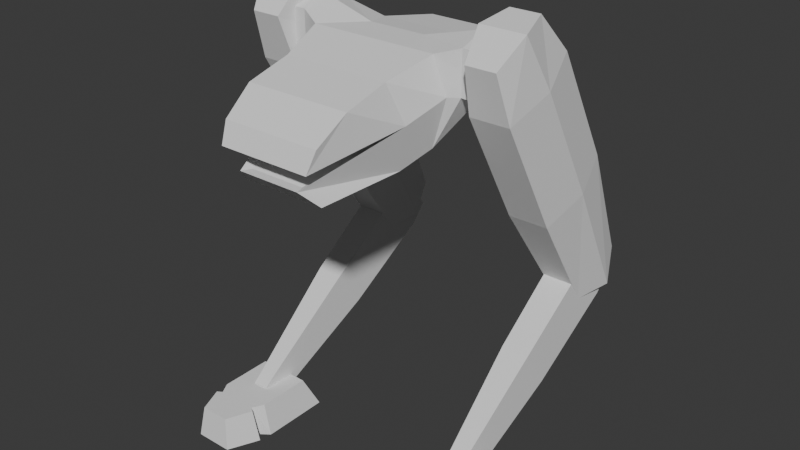 # Source: BipedEnemy.blend  (saved by Blender 4.0.36; exported with 4.5.12 LTS)
import bpy
from mathutils import Matrix  # noqa: F401  (used for matrix-valued properties, if any)

bpy.ops.wm.read_factory_settings(use_empty=True)
scene = bpy.context.scene
scene.name = 'Scene'

# ---- collections
col_collection = bpy.data.collections.new('Collection'); scene.collection.children.link(col_collection)

# ---- world
world_world = bpy.data.worlds.new('World'); scene.world = world_world
world_world.use_nodes = True; world_world.node_tree.nodes.clear()
_N = world_world.node_tree.nodes; _L = world_world.node_tree.links
n0 = _N.new('ShaderNodeOutputWorld'); n0.name = 'World Output'; n0.location = (300, 300)
n1 = _N.new('ShaderNodeBackground'); n1.name = 'Background'; n1.location = (10, 300)
n1.inputs[0].default_value = (0.05088, 0.05088, 0.05088, 1.0)
_L.new(n1.outputs[0], n0.inputs[0])
n0.is_active_output = True
world_world.color = (0.05088, 0.05088, 0.05088)
world_world.use_sun_shadow = False
world_world.sun_shadow_jitter_overblur = 0.0

# ---- meshes
me_cube_005 = bpy.data.meshes.new('Cube.005')
me_cube_005.from_pydata([(0.6527, -0.3587, 0.002006), (0.6192, -0.3552, 0.1385), (0.6527, -0.06045, 0.002006), (0.6192, -0.1239, 0.1385), (0.3544, -0.3587, 0.002006), (0.3879, -0.3552, 0.1385), (0.3544, -0.06045, 0.002006), (0.3879, -0.1239, 0.1385), (0.5916, -0.405, 0.002006), (0.5916, -0.405, 0.1385), (0.4155, -0.405, 0.1385), (0.4155, -0.405, 0.002006), (0.6454, -0.4153, 0.002006), (0.6135, -0.4185, 0.1385), (0.3936, -0.4185, 0.1385), (0.3618, -0.4153, 0.002006), (0.586, -0.5476, 0.002006), (0.5675, -0.5291, 0.1385), (0.4397, -0.5291, 0.1385), (0.4212, -0.5476, 0.002006), (-0.6527, -0.3587, 0.002006), (-0.6192, -0.3552, 0.1385), (-0.6527, -0.06045, 0.002006), (-0.6192, -0.1239, 0.1385), (-0.3544, -0.3587, 0.002006), (-0.3879, -0.3552, 0.1385), (-0.3544, -0.06045, 0.002006), (-0.3879, -0.1239, 0.1385), (-0.5916, -0.405, 0.002006), (-0.5916, -0.405, 0.1385), (-0.4156, -0.405, 0.1385), (-0.4156, -0.405, 0.002006), (-0.6454, -0.4153, 0.002006), (-0.6135, -0.4185, 0.1385), (-0.3936, -0.4185, 0.1385), (-0.3618, -0.4153, 0.002006), (-0.586, -0.5476, 0.002006), (-0.5675, -0.5291, 0.1385), (-0.4397, -0.5291, 0.1385), (-0.4212, -0.5476, 0.002006), (-0.4309, 0.7583, 0.657), (-0.4309, 0.689, 0.5754), (-0.4309, 0.6583, 0.8061), (-0.4309, 0.5566, 0.7729), (-0.5639, 0.7583, 0.657), (-0.5639, 0.689, 0.5754), (-0.5639, 0.6583, 0.8061), (-0.5639, 0.5566, 0.7729), (-0.4375, 0.3038, 0.3312), (-0.4375, 0.1845, 0.5089), (-0.5573, 0.1845, 0.5089), (-0.5573, 0.3038, 0.3312), (-0.4628, -0.1675, 0.06942), (-0.4628, -0.2364, 0.1721), (-0.532, -0.2364, 0.1721), (-0.532, -0.1675, 0.06942), (-0.4628, -0.2372, 0.08893), (-0.4628, -0.2729, 0.1421), (-0.5319, -0.2729, 0.1421), (-0.5319, -0.2372, 0.08893), (0.4309, 0.7583, 0.657), (0.4309, 0.689, 0.5754), (0.4309, 0.6583, 0.8061), (0.4309, 0.5566, 0.7729), (0.5639, 0.7583, 0.657), (0.5639, 0.689, 0.5754), (0.5639, 0.6583, 0.8061), (0.5639, 0.5566, 0.7729), (0.4375, 0.3038, 0.3312), (0.4375, 0.1845, 0.5089), (0.5573, 0.1845, 0.5089), (0.5573, 0.3038, 0.3312), (0.4628, -0.1675, 0.06942), (0.4628, -0.2364, 0.1721), (0.532, -0.2364, 0.1721), (0.532, -0.1675, 0.06942), (0.4628, -0.2372, 0.08893), (0.4628, -0.2729, 0.1421), (0.5319, -0.2729, 0.1421), (0.5319, -0.2372, 0.08893), (-0.4125, 0.2755, 1.736), (-0.4125, 0.5521, 1.253), (-0.4125, -0.05333, 1.548), (-0.4125, 0.2233, 1.065), (-0.5823, 0.2755, 1.736), (-0.5823, 0.5521, 1.253), (-0.5823, -0.05333, 1.548), (-0.5823, 0.2233, 1.065), (-0.4338, 0.7819, 0.7549), (-0.4338, 0.5356, 0.6141), (-0.561, 0.5356, 0.6141), (-0.561, 0.7819, 0.7549), (-0.4335, -0.1175, 1.755), (-0.4335, 0.1302, 1.896), (-0.5613, -0.1175, 1.755), (-0.5613, 0.1302, 1.896), (-0.3922, 0.1111, 1.642), (-0.3922, 0.3877, 1.159), (-0.6275, 0.1111, 1.642), (-0.6275, 0.3877, 1.159), (-0.4135, 0.6869, 0.6354), (-0.6062, 0.6869, 0.6354), (-0.4131, -0.01832, 1.869), (-0.6066, -0.01832, 1.869), (0.4125, 0.2755, 1.736), (0.4125, 0.5521, 1.253), (0.4125, -0.05333, 1.548), (0.4125, 0.2233, 1.065), (0.5823, 0.2755, 1.736), (0.5823, 0.5521, 1.253), (0.5823, -0.05333, 1.548), (0.5823, 0.2233, 1.065), (0.4338, 0.7819, 0.7549), (0.4338, 0.5356, 0.6141), (0.561, 0.5356, 0.6141), (0.561, 0.7819, 0.7549), (0.4335, -0.1175, 1.755), (0.4335, 0.1302, 1.896), (0.5613, -0.1175, 1.755), (0.5613, 0.1302, 1.896), (0.3922, 0.1111, 1.642), (0.3922, 0.3877, 1.159), (0.6275, 0.1111, 1.642), (0.6275, 0.3877, 1.159), (0.4135, 0.6869, 0.6354), (0.6062, 0.6869, 0.6354), (0.4131, -0.01832, 1.869), (0.6066, -0.01832, 1.869), (-0.2513, -0.04802, 1.386), (-0.2748, -0.08185, 1.751), (-0.1864, 0.206, 1.438), (-0.1864, 0.206, 1.73), (0.2513, -0.04802, 1.386), (0.2748, -0.08185, 1.751), (0.1864, 0.206, 1.438), (0.1864, 0.206, 1.73), (-0.3679, 0.1858, 1.597), (-0.3679, -0.042, 1.603), (-0.3679, -0.04085, 1.78), (-0.3679, 0.1858, 1.779), (0.3679, 0.1858, 1.779), (0.3679, 0.1858, 1.597), (0.3679, -0.042, 1.603), (0.3679, -0.04085, 1.78), (-0.4487, 0.1858, 1.597), (-0.4487, -0.04041, 1.597), (-0.4487, -0.04041, 1.779), (-0.4487, 0.1858, 1.779), (0.4487, 0.1858, 1.779), (0.4487, 0.1858, 1.597), (0.4487, -0.04041, 1.597), (0.4487, -0.04041, 1.779), (-0.4904, 0.1558, 1.621), (-0.4904, -0.01043, 1.621), (-0.4904, -0.01043, 1.755), (-0.4904, 0.1558, 1.755), (0.4904, 0.1558, 1.755), (0.4904, 0.1558, 1.621), (0.4904, -0.01043, 1.621), (0.4904, -0.01043, 1.755), (-0.1244, 0.07968, 1.428), (-0.1244, 0.05791, 1.755), (0.1244, 0.07968, 1.428), (0.1244, 0.05791, 1.755), (-0.3679, 0.0727, 1.57), (-0.3679, 0.0727, 1.818), (0.3679, 0.0727, 1.57), (0.3679, 0.0727, 1.818), (-0.4487, 0.0727, 1.57), (-0.4487, 0.0727, 1.818), (0.4487, 0.0727, 1.57), (0.4487, 0.0727, 1.818), (-0.4904, 0.0727, 1.603), (-0.4904, 0.0727, 1.785), (0.4904, 0.0727, 1.603), (0.4904, 0.0727, 1.785), (-0.1304, 0.4291, 1.698), (-0.1304, 0.4291, 1.47), (0.1304, 0.4291, 1.47), (0.1304, 0.4291, 1.698), (-0.2078, -0.1751, 1.329), (-0.2272, -0.2761, 1.692), (0.2272, -0.2761, 1.692), (0.2078, -0.1751, 1.329), (-0.3238, -0.06494, 1.601), (-0.1864, 0.206, 1.584), (0.1864, 0.206, 1.584), (0.3238, -0.06494, 1.601), (-0.3679, -0.04142, 1.692), (-0.3679, 0.1858, 1.688), (0.3679, 0.1858, 1.688), (0.3679, -0.04142, 1.692), (-0.4487, -0.04041, 1.688), (-0.4487, 0.1858, 1.688), (0.4487, 0.1858, 1.688), (0.4487, -0.04041, 1.688), (-0.4904, -0.01043, 1.688), (-0.4904, 0.1558, 1.688), (0.4904, 0.1558, 1.688), (0.4904, -0.01043, 1.688), (0.4904, 0.0727, 1.694), (-0.4904, 0.0727, 1.694), (-0.1304, 0.4291, 1.584), (0.1304, 0.4291, 1.584), (-0.2363, -0.2213, 1.511), (0.2363, -0.2213, 1.511), (-0.1821, -0.552, 1.318), (0.1821, -0.552, 1.318), (-0.1186, -0.5757, 1.383), (0.1186, -0.5757, 1.383), (-0.2272, -0.4661, 1.642), (0.2272, -0.4661, 1.642), (-0.2114, -0.5975, 1.549), (0.2114, -0.5975, 1.549), (-0.1653, -0.5776, 1.501), (0.1653, -0.5776, 1.501), (-0.1356, -0.6164, 1.384), (0.1356, -0.6164, 1.384), (0.2224, -0.2366, 1.551), (-0.2224, -0.2366, 1.551), (0.1981, -0.6356, 1.466), (-0.1981, -0.6356, 1.466), (0.2678, -0.2184, 1.527), (-0.2678, -0.2184, 1.527)], [], [(0, 2, 3, 1), (2, 6, 7, 3), (6, 4, 5, 7), (5, 10, 9, 1), (2, 0, 4, 6), (7, 5, 1, 3), (8, 12, 15, 11), (4, 11, 10, 5), (1, 9, 8, 0), (0, 8, 11, 4), (12, 16, 19, 15), (9, 13, 12, 8), (10, 14, 13, 9), (11, 15, 14, 10), (19, 16, 17, 18), (13, 17, 16, 12), (14, 18, 17, 13), (15, 19, 18, 14), (20, 21, 23, 22), (22, 23, 27, 26), (26, 27, 25, 24), (25, 21, 29, 30), (22, 26, 24, 20), (27, 23, 21, 25), (28, 31, 35, 32), (24, 25, 30, 31), (21, 20, 28, 29), (20, 24, 31, 28), (32, 35, 39, 36), (29, 28, 32, 33), (30, 29, 33, 34), (31, 30, 34, 35), (39, 38, 37, 36), (33, 32, 36, 37), (34, 33, 37, 38), (35, 34, 38, 39), (40, 42, 43, 41), (42, 46, 47, 43), (46, 44, 45, 47), (44, 40, 41, 45), (42, 40, 44, 46), (43, 49, 48, 41), (48, 52, 55, 51), (41, 48, 51, 45), (47, 50, 49, 43), (45, 51, 50, 47), (55, 59, 58, 54), (50, 54, 53, 49), (51, 55, 54, 50), (49, 53, 52, 48), (58, 59, 56, 57), (53, 57, 56, 52), (52, 56, 59, 55), (54, 58, 57, 53), (60, 61, 63, 62), (62, 63, 67, 66), (66, 67, 65, 64), (64, 65, 61, 60), (62, 66, 64, 60), (63, 61, 68, 69), (68, 71, 75, 72), (61, 65, 71, 68), (67, 63, 69, 70), (65, 67, 70, 71), (75, 74, 78, 79), (70, 69, 73, 74), (71, 70, 74, 75), (69, 68, 72, 73), (78, 77, 76, 79), (73, 72, 76, 77), (72, 75, 79, 76), (74, 73, 77, 78), (96, 82, 83, 97), (82, 86, 87, 83), (98, 84, 85, 99), (84, 80, 81, 85), (82, 92, 94, 86), (87, 90, 89, 83), (101, 91, 88, 100), (99, 101, 90, 87), (97, 100, 88, 81), (81, 88, 91, 85), (102, 93, 95, 103), (96, 102, 92, 82), (98, 103, 95, 84), (84, 95, 93, 80), (86, 94, 103, 98), (80, 93, 102, 96), (92, 102, 103, 94), (83, 89, 100, 97), (85, 91, 101, 99), (90, 101, 100, 89), (86, 98, 99, 87), (80, 96, 97, 81), (120, 121, 107, 106), (106, 107, 111, 110), (122, 123, 109, 108), (108, 109, 105, 104), (106, 110, 118, 116), (111, 107, 113, 114), (125, 124, 112, 115), (123, 111, 114, 125), (121, 105, 112, 124), (105, 109, 115, 112), (126, 127, 119, 117), (120, 106, 116, 126), (122, 108, 119, 127), (108, 104, 117, 119), (110, 122, 127, 118), (104, 120, 126, 117), (116, 118, 127, 126), (107, 121, 124, 113), (109, 123, 125, 115), (114, 113, 124, 125), (110, 111, 123, 122), (104, 105, 121, 120), (186, 135, 140, 190), (186, 134, 178, 203), (163, 133, 143, 167), (133, 129, 181, 182), (160, 162, 132, 128), (163, 161, 129, 133), (166, 141, 149, 170), (191, 142, 150, 195), (161, 131, 139, 165), (160, 128, 137, 164), (187, 132, 142, 191), (162, 134, 141, 166), (185, 130, 136, 189), (184, 129, 138, 188), (169, 147, 155, 173), (194, 148, 156, 198), (189, 136, 144, 193), (188, 138, 146, 192), (167, 143, 151, 171), (190, 140, 148, 194), (165, 139, 147, 169), (164, 137, 145, 168), (201, 173, 155, 197), (200, 175, 159, 199), (168, 145, 153, 172), (195, 150, 158, 199), (170, 149, 157, 174), (193, 144, 152, 197), (192, 146, 154, 196), (171, 151, 159, 175), (148, 171, 175, 156), (150, 170, 174, 158), (144, 168, 172, 152), (198, 156, 175, 200), (196, 154, 173, 201), (136, 164, 168, 144), (138, 165, 169, 146), (140, 167, 171, 148), (146, 169, 173, 154), (132, 162, 166, 142), (130, 160, 164, 136), (129, 161, 165, 138), (142, 166, 170, 150), (135, 131, 161, 163), (130, 134, 162, 160), (135, 163, 167, 140), (202, 176, 179, 203), (134, 130, 177, 178), (131, 135, 179, 176), (185, 131, 176, 202), (187, 133, 182, 222), (184, 128, 180, 223), (128, 132, 183, 180), (129, 184, 223, 181), (132, 187, 222, 183), (130, 185, 202, 177), (177, 202, 203, 178), (153, 196, 201, 172), (157, 198, 200, 174), (145, 192, 196, 153), (147, 193, 197, 155), (151, 195, 199, 159), (174, 200, 199, 158), (172, 201, 197, 152), (141, 190, 194, 149), (137, 188, 192, 145), (139, 189, 193, 147), (149, 194, 198, 157), (128, 184, 188, 137), (131, 185, 189, 139), (133, 187, 191, 143), (143, 191, 195, 151), (135, 186, 203, 179), (134, 186, 190, 141), (180, 183, 207, 206), (206, 207, 217, 216), (207, 183, 217), (183, 222, 217), (206, 216, 180), (223, 180, 216), (182, 181, 210, 211), (211, 210, 212, 213), (213, 212, 221, 220), (182, 211, 222), (211, 213, 220, 222), (223, 221, 212, 210, 181), (208, 209, 205, 204), (214, 219, 218, 215), (209, 208, 216, 217), (205, 209, 217, 222), (208, 204, 223, 216), (204, 205, 222, 223), (214, 215, 220, 221), (215, 218, 222, 220), (219, 214, 221, 223), (218, 219, 223, 222)])
_uv = me_cube_005.uv_layers.new(name='UVMap')
_uv.uv.foreach_set('vector', [0.7653, 0.09293, 0.7654, 0.01771, 0.8001, 0.03408, 0.8, 0.0924, 0.27, 0.7301, 0.27, 0.8053, 0.2337, 0.7974, 0.2337, 0.7392, 0.8101, 0.1735, 0.8102, 0.2487, 0.7755, 0.2482, 0.7754, 0.1899, 0.08116, 0.6949, 0.07419, 0.7073, 0.02975, 0.7073, 0.02278, 0.6949, 0.7643, 0.5844, 0.7643, 0.6591, 0.689, 0.6591, 0.689, 0.5844, 0.08116, 0.6375, 0.08116, 0.6949, 0.02278, 0.6949, 0.02278, 0.6375, 0.7489, 0.6707, 0.7625, 0.6732, 0.6909, 0.6732, 0.7044, 0.6707, 0.8102, 0.2487, 0.8097, 0.2611, 0.7753, 0.2611, 0.7755, 0.2482, 0.8, 0.0924, 0.8003, 0.1053, 0.7658, 0.1053, 0.7653, 0.09293, 0.7643, 0.6591, 0.7489, 0.6707, 0.7044, 0.6707, 0.689, 0.6591, 0.7625, 0.6732, 0.7475, 0.7064, 0.7059, 0.7064, 0.6909, 0.6732, 0.3819, 0.445, 0.3872, 0.4447, 0.3942, 0.4791, 0.3807, 0.4791, 0.07419, 0.7073, 0.07972, 0.7106, 0.02421, 0.7106, 0.02975, 0.7073, 0.3944, 0.4447, 0.3807, 0.4447, 0.3881, 0.4102, 0.3938, 0.4106, 0.5857, 0.7485, 0.5857, 0.7901, 0.5535, 0.7854, 0.5535, 0.7532, 0.4068, 0.7618, 0.4352, 0.7618, 0.4392, 0.7965, 0.4052, 0.7965, 0.07972, 0.7106, 0.0681, 0.7381, 0.03584, 0.7381, 0.02421, 0.7106, 0.8093, 0.2957, 0.7753, 0.2957, 0.7793, 0.2611, 0.8077, 0.2611, 0.8013, 0.7816, 0.7665, 0.7811, 0.7665, 0.7227, 0.8012, 0.7064, 0.2308, 0.8046, 0.1945, 0.7968, 0.1945, 0.7385, 0.2308, 0.7294, 0.7644, 0.5844, 0.7991, 0.6008, 0.799, 0.6591, 0.7643, 0.6596, 0.3432, 0.6946, 0.4015, 0.6946, 0.3946, 0.707, 0.3501, 0.707, 0.5116, 0.6266, 0.5869, 0.6266, 0.5869, 0.7012, 0.5116, 0.7012, 0.3432, 0.6372, 0.4015, 0.6372, 0.4015, 0.6946, 0.3432, 0.6946, 0.527, 0.7128, 0.5715, 0.7128, 0.5851, 0.7154, 0.5135, 0.7154, 0.7643, 0.6596, 0.799, 0.6591, 0.7993, 0.672, 0.7648, 0.672, 0.7665, 0.7811, 0.8013, 0.7816, 0.8008, 0.7939, 0.7663, 0.7939, 0.5116, 0.7012, 0.5869, 0.7012, 0.5715, 0.7128, 0.527, 0.7128, 0.5135, 0.7154, 0.5851, 0.7154, 0.5701, 0.7485, 0.5285, 0.7485, 0.3938, 0.3761, 0.3944, 0.4102, 0.3807, 0.4102, 0.3881, 0.3758, 0.3501, 0.707, 0.3946, 0.707, 0.4001, 0.7104, 0.3446, 0.7104, 0.2147, 0.6719, 0.2159, 0.6378, 0.2212, 0.6375, 0.2281, 0.6719, 0.3417, 0.7267, 0.3096, 0.722, 0.3096, 0.6898, 0.3417, 0.6851, 0.5056, 0.7618, 0.5072, 0.7964, 0.4732, 0.7964, 0.4773, 0.7618, 0.3446, 0.7104, 0.4001, 0.7104, 0.3885, 0.7378, 0.3562, 0.7378, 0.4392, 0.7965, 0.4409, 0.7618, 0.4692, 0.7618, 0.4732, 0.7965, 0.4725, 0.3379, 0.5177, 0.3379, 0.5251, 0.3639, 0.4651, 0.3639, 0.3432, 0.3758, 0.3767, 0.3758, 0.3767, 0.4026, 0.3432, 0.4026, 0.4125, 0.3379, 0.4578, 0.3379, 0.4651, 0.3639, 0.4052, 0.3639, 0.3096, 0.3758, 0.3432, 0.3758, 0.3432, 0.3958, 0.3096, 0.3958, 0.6699, 0.2801, 0.6699, 0.3208, 0.6364, 0.3199, 0.6364, 0.2791, 0.5251, 0.3639, 0.5221, 0.479, 0.4681, 0.479, 0.4651, 0.3639, 0.3415, 0.5002, 0.3351, 0.6266, 0.3176, 0.6266, 0.3113, 0.5002, 0.3432, 0.3958, 0.3415, 0.5002, 0.3113, 0.5002, 0.3096, 0.3958, 0.3767, 0.4026, 0.3751, 0.507, 0.3448, 0.507, 0.3432, 0.4026, 0.4651, 0.3639, 0.4621, 0.479, 0.4082, 0.479, 0.4052, 0.3639, 0.4505, 0.6147, 0.4367, 0.6266, 0.4205, 0.6266, 0.4194, 0.6147, 0.3751, 0.507, 0.3687, 0.6268, 0.3512, 0.6268, 0.3448, 0.507, 0.4621, 0.479, 0.4505, 0.6147, 0.4194, 0.6147, 0.4082, 0.479, 0.5221, 0.479, 0.5109, 0.6147, 0.4797, 0.6147, 0.4681, 0.479, 0.5764, 0.3064, 0.5917, 0.3064, 0.5917, 0.3238, 0.5764, 0.3238, 0.5109, 0.6147, 0.5097, 0.6266, 0.4936, 0.6266, 0.4797, 0.6147, 0.3351, 0.6266, 0.3351, 0.6434, 0.3177, 0.6434, 0.3176, 0.6266, 0.3687, 0.6268, 0.3687, 0.6372, 0.3512, 0.6372, 0.3512, 0.6268, 0.5863, 0.3263, 0.5936, 0.3523, 0.5337, 0.3523, 0.541, 0.3263, 0.67, 0.01771, 0.67, 0.04448, 0.6364, 0.04448, 0.6364, 0.01771, 0.6291, 0.01771, 0.6364, 0.0437, 0.5764, 0.0437, 0.5838, 0.01771, 0.3096, 0.3758, 0.3096, 0.3958, 0.276, 0.3958, 0.276, 0.3758, 0.3096, 0.6434, 0.3431, 0.6444, 0.3431, 0.6851, 0.3096, 0.6842, 0.5337, 0.3523, 0.5936, 0.3523, 0.5906, 0.4674, 0.5367, 0.4674, 0.2777, 0.5002, 0.3079, 0.5002, 0.3015, 0.6266, 0.2841, 0.6266, 0.276, 0.3958, 0.3096, 0.3958, 0.3079, 0.5002, 0.2777, 0.5002, 0.6364, 0.04448, 0.67, 0.04448, 0.6683, 0.1489, 0.6381, 0.1489, 0.5764, 0.0437, 0.6364, 0.0437, 0.6334, 0.1588, 0.5794, 0.1588, 0.5911, 0.2945, 0.6222, 0.2945, 0.6211, 0.3064, 0.6049, 0.3064, 0.6381, 0.1489, 0.6683, 0.1489, 0.6619, 0.2687, 0.6444, 0.2687, 0.5794, 0.1588, 0.6334, 0.1588, 0.6222, 0.2945, 0.5911, 0.2945, 0.5367, 0.4674, 0.5906, 0.4674, 0.579, 0.6031, 0.5479, 0.6031, 0.3789, 0.4966, 0.3789, 0.4791, 0.3942, 0.4791, 0.3942, 0.4966, 0.5479, 0.6031, 0.579, 0.6031, 0.5652, 0.615, 0.549, 0.615, 0.2841, 0.6266, 0.3015, 0.6266, 0.3015, 0.6434, 0.2841, 0.6434, 0.6444, 0.2687, 0.6619, 0.2687, 0.6619, 0.2791, 0.6444, 0.2791, 0.3573, 0.08371, 0.4052, 0.08349, 0.4052, 0.2239, 0.3573, 0.2242, 0.4052, 0.07221, 0.448, 0.07221, 0.448, 0.208, 0.4052, 0.208, 0.07081, 0.0837, 0.1184, 0.08309, 0.1184, 0.2236, 0.07081, 0.2242, 0.4909, 0.06262, 0.5337, 0.06358, 0.5337, 0.1941, 0.4909, 0.1931, 0.4052, 0.07221, 0.4105, 0.01771, 0.4428, 0.01771, 0.448, 0.07221, 0.448, 0.208, 0.4427, 0.3379, 0.4106, 0.3379, 0.4052, 0.208, 0.5936, 0.7679, 0.605, 0.7402, 0.6371, 0.7402, 0.6423, 0.7679, 0.07081, 0.2242, 0.0707, 0.3759, 0.03468, 0.3611, 0.02278, 0.2237, 0.3573, 0.2242, 0.3574, 0.3758, 0.3217, 0.3612, 0.3096, 0.2238, 0.5337, 0.1941, 0.5276, 0.3263, 0.4955, 0.3256, 0.4909, 0.1931, 0.3432, 0.7759, 0.3483, 0.7378, 0.3806, 0.7378, 0.392, 0.7759, 0.3573, 0.08371, 0.3574, 0.01771, 0.3935, 0.03001, 0.4052, 0.08349, 0.07081, 0.0837, 0.0707, 0.01771, 0.1065, 0.02965, 0.1184, 0.08309, 0.4909, 0.06262, 0.4955, 0.01771, 0.5277, 0.01843, 0.5337, 0.06358, 0.02278, 0.08319, 0.03448, 0.02972, 0.0707, 0.01771, 0.07081, 0.0837, 0.3096, 0.08339, 0.3215, 0.02993, 0.3574, 0.01771, 0.3573, 0.08371, 0.3483, 0.8057, 0.3432, 0.7759, 0.392, 0.7759, 0.3806, 0.8057, 0.4052, 0.2239, 0.3933, 0.3613, 0.3574, 0.3758, 0.3573, 0.2242, 0.1184, 0.2236, 0.1063, 0.361, 0.0707, 0.3759, 0.07081, 0.2242, 0.605, 0.8064, 0.5936, 0.7679, 0.6423, 0.7679, 0.6371, 0.8064, 0.02278, 0.08319, 0.07081, 0.0837, 0.07081, 0.2242, 0.02278, 0.2237, 0.3096, 0.08339, 0.3573, 0.08371, 0.3573, 0.2242, 0.3096, 0.2238, 0.1663, 0.0837, 0.1663, 0.2242, 0.1184, 0.224, 0.1184, 0.0835, 0.4909, 0.07221, 0.4909, 0.208, 0.448, 0.208, 0.448, 0.07221, 0.2616, 0.08371, 0.2616, 0.2242, 0.214, 0.2235, 0.214, 0.08306, 0.5764, 0.06358, 0.5764, 0.1941, 0.5337, 0.1931, 0.5337, 0.06262, 0.4909, 0.07221, 0.448, 0.07221, 0.4533, 0.01771, 0.4856, 0.01771, 0.448, 0.208, 0.4909, 0.208, 0.4855, 0.3379, 0.4534, 0.3379, 0.814, 0.1329, 0.7653, 0.1329, 0.7704, 0.1053, 0.8025, 0.1053, 0.2616, 0.2242, 0.3096, 0.2236, 0.2977, 0.361, 0.2617, 0.3758, 0.1663, 0.2242, 0.214, 0.2239, 0.2019, 0.3613, 0.1662, 0.3759, 0.5337, 0.1931, 0.5764, 0.1941, 0.5704, 0.3263, 0.5383, 0.3256, 0.1866, 0.7742, 0.1378, 0.7742, 0.1492, 0.736, 0.1815, 0.736, 0.1663, 0.0837, 0.1184, 0.0835, 0.1301, 0.03003, 0.1662, 0.01771, 0.2616, 0.08371, 0.214, 0.08306, 0.2259, 0.0296, 0.2617, 0.01771, 0.5764, 0.06358, 0.5337, 0.06262, 0.5382, 0.01771, 0.5705, 0.01843, 0.3096, 0.08316, 0.2616, 0.08371, 0.2617, 0.01771, 0.2979, 0.02968, 0.214, 0.0834, 0.1663, 0.0837, 0.1662, 0.01771, 0.2021, 0.02996, 0.1815, 0.804, 0.1492, 0.804, 0.1378, 0.7742, 0.1866, 0.7742, 0.1184, 0.224, 0.1663, 0.2242, 0.1662, 0.3759, 0.1303, 0.3614, 0.214, 0.2235, 0.2616, 0.2242, 0.2617, 0.3758, 0.2261, 0.3609, 0.8025, 0.1715, 0.7704, 0.1715, 0.7653, 0.1329, 0.814, 0.1329, 0.3096, 0.08316, 0.3096, 0.2236, 0.2616, 0.2242, 0.2616, 0.08371, 0.214, 0.0834, 0.214, 0.2239, 0.1663, 0.2242, 0.1663, 0.0837, 0.2337, 0.6935, 0.2337, 0.657, 0.2792, 0.6436, 0.2792, 0.6665, 0.1368, 0.7729, 0.1368, 0.8098, 0.08116, 0.801, 0.08116, 0.7723, 0.1151, 0.4654, 0.07719, 0.5003, 0.05368, 0.4888, 0.05368, 0.4588, 0.07719, 0.5003, 0.2159, 0.5003, 0.2039, 0.5512, 0.08919, 0.5512, 0.687, 0.435, 0.7424, 0.4054, 0.7863, 0.4196, 0.6745, 0.4795, 0.1151, 0.4654, 0.178, 0.4654, 0.2159, 0.5003, 0.07719, 0.5003, 0.7952, 0.3738, 0.7815, 0.3481, 0.7994, 0.3385, 0.8132, 0.3642, 0.1132, 0.6602, 0.1118, 0.6817, 0.09138, 0.682, 0.09283, 0.6598, 0.178, 0.4654, 0.1936, 0.4297, 0.2394, 0.4325, 0.2394, 0.4588, 0.687, 0.435, 0.6745, 0.4795, 0.6445, 0.4858, 0.6315, 0.4615, 0.123, 0.6815, 0.1378, 0.736, 0.1118, 0.6817, 0.1132, 0.6602, 0.7424, 0.4054, 0.7411, 0.3698, 0.7815, 0.3481, 0.7952, 0.3738, 0.7663, 0.7556, 0.7663, 0.7921, 0.7203, 0.7521, 0.7203, 0.7292, 0.1526, 0.6815, 0.1378, 0.6447, 0.161, 0.6386, 0.1624, 0.6602, 0.2598, 0.4588, 0.2598, 0.4325, 0.2703, 0.4411, 0.2703, 0.4603, 0.2995, 0.6663, 0.2995, 0.6434, 0.3096, 0.6484, 0.3096, 0.6652, 0.7203, 0.7292, 0.7203, 0.7521, 0.6999, 0.7522, 0.6999, 0.7294, 0.1624, 0.6602, 0.161, 0.6386, 0.1813, 0.6375, 0.1828, 0.6598, 0.05368, 0.4588, 0.05368, 0.4888, 0.03329, 0.4887, 0.03329, 0.4588, 0.2792, 0.6665, 0.2792, 0.6436, 0.2995, 0.6434, 0.2995, 0.6663, 0.2394, 0.4588, 0.2394, 0.4325, 0.2598, 0.4325, 0.2598, 0.4588, 0.6315, 0.4615, 0.6445, 0.4858, 0.6264, 0.4953, 0.6135, 0.4711, 0.6632, 0.7633, 0.6632, 0.7402, 0.6842, 0.7478, 0.6842, 0.7648, 0.5326, 0.7716, 0.5326, 0.7485, 0.5535, 0.7561, 0.5535, 0.7731, 0.6135, 0.4711, 0.6264, 0.4953, 0.6132, 0.4929, 0.6037, 0.4751, 0.09283, 0.6598, 0.09138, 0.682, 0.08116, 0.6774, 0.08222, 0.661, 0.8132, 0.3642, 0.7994, 0.3385, 0.8119, 0.3395, 0.822, 0.3583, 0.6999, 0.7294, 0.6999, 0.7522, 0.689, 0.7452, 0.689, 0.7284, 0.1828, 0.6598, 0.1813, 0.6375, 0.1923, 0.6446, 0.1934, 0.661, 0.03329, 0.4588, 0.03329, 0.4887, 0.02278, 0.4823, 0.02278, 0.4603, 0.03329, 0.4325, 0.03329, 0.4588, 0.02278, 0.4603, 0.02278, 0.4411, 0.8261, 0.3884, 0.8132, 0.3642, 0.822, 0.3583, 0.8315, 0.3761, 0.5997, 0.4454, 0.6135, 0.4711, 0.6037, 0.4751, 0.5936, 0.4562, 0.5116, 0.773, 0.5116, 0.7561, 0.5326, 0.7485, 0.5326, 0.7716, 0.6423, 0.7648, 0.6423, 0.7479, 0.6632, 0.7402, 0.6632, 0.7633, 0.6177, 0.4357, 0.6315, 0.4615, 0.6135, 0.4711, 0.5997, 0.4454, 0.2394, 0.4888, 0.2394, 0.4588, 0.2598, 0.4588, 0.2598, 0.4887, 0.05368, 0.4325, 0.05368, 0.4588, 0.03329, 0.4588, 0.03329, 0.4325, 0.2598, 0.4887, 0.2598, 0.4588, 0.2703, 0.4603, 0.2703, 0.4823, 0.7863, 0.4196, 0.7424, 0.4054, 0.7952, 0.3738, 0.8083, 0.3982, 0.6581, 0.4142, 0.687, 0.435, 0.6315, 0.4615, 0.6177, 0.4357, 0.2159, 0.5003, 0.178, 0.4654, 0.2394, 0.4588, 0.2394, 0.4888, 0.8083, 0.3982, 0.7952, 0.3738, 0.8132, 0.3642, 0.8261, 0.3884, 0.09951, 0.4297, 0.1936, 0.4297, 0.178, 0.4654, 0.1151, 0.4654, 0.6581, 0.4142, 0.7411, 0.3698, 0.7424, 0.4054, 0.687, 0.435, 0.09951, 0.4297, 0.1151, 0.4654, 0.05368, 0.4588, 0.05368, 0.4325, 0.05123, 0.804, 0.02278, 0.8038, 0.02278, 0.7381, 0.05123, 0.7383, 0.7411, 0.3698, 0.6581, 0.4142, 0.6438, 0.3574, 0.7018, 0.3263, 0.1936, 0.4297, 0.09951, 0.4297, 0.1136, 0.3759, 0.1795, 0.3759, 0.27, 0.767, 0.27, 0.7301, 0.3257, 0.7377, 0.3257, 0.7664, 0.7272, 0.0233, 0.7653, 0.01771, 0.7647, 0.06927, 0.7202, 0.06605, 0.6317, 0.59, 0.6842, 0.601, 0.689, 0.6361, 0.6388, 0.6328, 0.6745, 0.4795, 0.7863, 0.4196, 0.7925, 0.4545, 0.7, 0.504, 0.5936, 0.5844, 0.6317, 0.59, 0.6388, 0.6328, 0.5943, 0.636, 0.6748, 0.03426, 0.7272, 0.0233, 0.7202, 0.06605, 0.67, 0.06934, 0.27, 0.8038, 0.27, 0.767, 0.3257, 0.7664, 0.3257, 0.7951, 0.07967, 0.8042, 0.05123, 0.804, 0.05123, 0.7383, 0.07967, 0.7385, 0.6423, 0.7818, 0.6423, 0.7648, 0.6632, 0.7633, 0.6632, 0.7864, 0.5116, 0.79, 0.5116, 0.773, 0.5326, 0.7716, 0.5326, 0.7946, 0.1842, 0.682, 0.1828, 0.6598, 0.1934, 0.661, 0.1945, 0.6774, 0.6999, 0.7065, 0.6999, 0.7294, 0.689, 0.7284, 0.689, 0.7116, 0.09428, 0.6375, 0.09283, 0.6598, 0.08222, 0.661, 0.08329, 0.6446, 0.5326, 0.7946, 0.5326, 0.7716, 0.5535, 0.7731, 0.5535, 0.79, 0.6632, 0.7864, 0.6632, 0.7633, 0.6842, 0.7648, 0.6842, 0.7817, 0.2792, 0.6893, 0.2792, 0.6665, 0.2995, 0.6663, 0.2995, 0.6892, 0.1638, 0.6817, 0.1624, 0.6602, 0.1828, 0.6598, 0.1842, 0.682, 0.7203, 0.7064, 0.7203, 0.7292, 0.6999, 0.7294, 0.6999, 0.7065, 0.2995, 0.6892, 0.2995, 0.6663, 0.3096, 0.6652, 0.3096, 0.682, 0.1378, 0.736, 0.1526, 0.6815, 0.1624, 0.6602, 0.1638, 0.6817, 0.7663, 0.7191, 0.7663, 0.7556, 0.7203, 0.7292, 0.7203, 0.7064, 0.1378, 0.6447, 0.123, 0.6815, 0.1132, 0.6602, 0.1146, 0.6386, 0.1146, 0.6386, 0.1132, 0.6602, 0.09283, 0.6598, 0.09428, 0.6375, 0.1368, 0.736, 0.1368, 0.7729, 0.08116, 0.7723, 0.08116, 0.7436, 0.2337, 0.7301, 0.2337, 0.6935, 0.2792, 0.6665, 0.2792, 0.6893, 0.7, 0.504, 0.7925, 0.4545, 0.8315, 0.5411, 0.7504, 0.5844, 0.2147, 0.6375, 0.2147, 0.7294, 0.1945, 0.7177, 0.1945, 0.6492, 0.6927, 0.1619, 0.67, 0.06934, 0.7137, 0.1735, 0.67, 0.06934, 0.7202, 0.06605, 0.7137, 0.1735, 0.6662, 0.7287, 0.6453, 0.7402, 0.689, 0.6361, 0.6388, 0.6328, 0.689, 0.6361, 0.6453, 0.7402, 0.08919, 0.5512, 0.2039, 0.5512, 0.2039, 0.6006, 0.08919, 0.6006, 0.08919, 0.6006, 0.2039, 0.6006, 0.1999, 0.6375, 0.09318, 0.6375, 0.3872, 0.6177, 0.3872, 0.511, 0.4052, 0.5144, 0.4052, 0.6143, 0.7647, 0.06927, 0.7653, 0.1188, 0.7202, 0.06605, 0.7653, 0.1188, 0.7516, 0.1572, 0.7341, 0.1722, 0.7202, 0.06605, 0.6388, 0.6328, 0.6248, 0.7389, 0.6073, 0.7239, 0.5936, 0.6855, 0.5943, 0.636, 0.8272, 0.884, 0.8272, 0.9438, 0.7334, 0.9735, 0.7334, 0.8542, 0.9564, 0.9622, 0.8694, 0.9766, 0.8694, 0.8644, 0.9564, 0.8788, 0.8272, 0.9438, 0.8272, 0.884, 0.8373, 0.8797, 0.8373, 0.9481, 0.7334, 0.9735, 0.8272, 0.9438, 0.8373, 0.9481, 0.732, 0.9815, 0.8272, 0.884, 0.7334, 0.8542, 0.732, 0.8463, 0.8373, 0.8797, 0.864, 0.8519, 0.864, 0.9712, 0.8602, 0.9791, 0.8602, 0.8439, 0.9564, 0.9622, 0.9564, 0.8788, 0.972, 0.8705, 0.972, 0.9705, 0.9564, 0.8788, 0.8694, 0.8644, 0.8656, 0.8529, 0.972, 0.8705, 0.8694, 0.9766, 0.9564, 0.9622, 0.972, 0.9705, 0.8656, 0.9881, 0.7169, 0.9677, 0.7169, 0.8554, 0.7238, 0.8439, 0.7238, 0.9791])
_ca = me_cube_005.color_attributes.new('Attribute', 'BYTE_COLOR', 'CORNER')
_ca.data.foreach_set('color', [1.0, 1.0, 1.0, 1.0, 1.0, 1.0, 1.0, 1.0, 1.0, 1.0, 1.0, 1.0, 1.0, 1.0, 1.0, 1.0, 1.0, 1.0, 1.0, 1.0, 1.0, 1.0, 1.0, 1.0, 1.0, 1.0, 1.0, 1.0, 1.0, 1.0, 1.0, 1.0, 1.0, 1.0, 1.0, 1.0, 1.0, 1.0, 1.0, 1.0, 1.0, 1.0, 1.0, 1.0, 1.0, 1.0, 1.0, 1.0, 1.0, 1.0, 1.0, 1.0, 1.0, 1.0, 1.0, 1.0, 1.0, 1.0, 1.0, 1.0, 1.0, 1.0, 1.0, 1.0, 1.0, 1.0, 1.0, 1.0, 1.0, 1.0, 1.0, 1.0, 1.0, 1.0, 1.0, 1.0, 1.0, 1.0, 1.0, 1.0, 1.0, 1.0, 1.0, 1.0, 1.0, 1.0, 1.0, 1.0, 1.0, 1.0, 1.0, 1.0, 1.0, 1.0, 1.0, 1.0, 1.0, 1.0, 1.0, 1.0, 1.0, 1.0, 1.0, 1.0, 1.0, 1.0, 1.0, 1.0, 1.0, 1.0, 1.0, 1.0, 1.0, 1.0, 1.0, 1.0, 1.0, 1.0, 1.0, 1.0, 1.0, 1.0, 1.0, 1.0, 1.0, 1.0, 1.0, 1.0, 1.0, 1.0, 1.0, 1.0, 1.0, 1.0, 1.0, 1.0, 1.0, 1.0, 1.0, 1.0, 1.0, 1.0, 1.0, 1.0, 1.0, 1.0, 1.0, 1.0, 1.0, 1.0, 1.0, 1.0, 1.0, 1.0, 1.0, 1.0, 1.0, 1.0, 1.0, 1.0, 1.0, 1.0, 1.0, 1.0, 1.0, 1.0, 1.0, 1.0, 1.0, 1.0, 1.0, 1.0, 1.0, 1.0, 1.0, 1.0, 1.0, 1.0, 1.0, 1.0, 1.0, 1.0, 1.0, 1.0, 1.0, 1.0, 1.0, 1.0, 1.0, 1.0, 1.0, 1.0, 1.0, 1.0, 1.0, 1.0, 1.0, 1.0, 1.0, 1.0, 1.0, 1.0, 1.0, 1.0, 1.0, 1.0, 1.0, 1.0, 1.0, 1.0, 1.0, 1.0, 1.0, 1.0, 1.0, 1.0, 1.0, 1.0, 1.0, 1.0, 1.0, 1.0, 1.0, 1.0, 1.0, 1.0, 1.0, 1.0, 1.0, 1.0, 1.0, 1.0, 1.0, 1.0, 1.0, 1.0, 1.0, 1.0, 1.0, 1.0, 1.0, 1.0, 1.0, 1.0, 1.0, 1.0, 1.0, 1.0, 1.0, 1.0, 1.0, 1.0, 1.0, 1.0, 1.0, 1.0, 1.0, 1.0, 1.0, 1.0, 1.0, 1.0, 1.0, 1.0, 1.0, 1.0, 1.0, 1.0, 1.0, 1.0, 1.0, 1.0, 1.0, 1.0, 1.0, 1.0, 1.0, 1.0, 1.0, 1.0, 1.0, 1.0, 1.0, 1.0, 1.0, 1.0, 1.0, 1.0, 1.0, 1.0, 1.0, 1.0, 1.0, 1.0, 1.0, 1.0, 1.0, 1.0, 1.0, 1.0, 1.0, 1.0, 1.0, 1.0, 1.0, 1.0, 1.0, 1.0, 1.0, 1.0, 1.0, 1.0, 1.0, 1.0, 1.0, 1.0, 1.0, 1.0, 1.0, 1.0, 1.0, 1.0, 1.0, 1.0, 1.0, 1.0, 1.0, 1.0, 1.0, 1.0, 1.0, 1.0, 1.0, 1.0, 1.0, 1.0, 1.0, 1.0, 1.0, 1.0, 1.0, 1.0, 1.0, 1.0, 1.0, 1.0, 1.0, 1.0, 1.0, 1.0, 1.0, 1.0, 1.0, 1.0, 1.0, 1.0, 1.0, 1.0, 1.0, 1.0, 1.0, 1.0, 1.0, 1.0, 1.0, 1.0, 1.0, 1.0, 1.0, 1.0, 1.0, 1.0, 1.0, 1.0, 1.0, 1.0, 1.0, 1.0, 1.0, 1.0, 1.0, 1.0, 1.0, 1.0, 1.0, 1.0, 1.0, 1.0, 1.0, 1.0, 1.0, 1.0, 1.0, 1.0, 1.0, 1.0, 1.0, 1.0, 1.0, 1.0, 1.0, 1.0, 1.0, 1.0, 1.0, 1.0, 1.0, 1.0, 1.0, 1.0, 1.0, 1.0, 1.0, 1.0, 1.0, 1.0, 1.0, 1.0, 1.0, 1.0, 1.0, 1.0, 1.0, 1.0, 1.0, 1.0, 1.0, 1.0, 1.0, 1.0, 1.0, 1.0, 1.0, 1.0, 1.0, 1.0, 1.0, 1.0, 1.0, 1.0, 1.0, 1.0, 1.0, 1.0, 1.0, 1.0, 1.0, 1.0, 1.0, 1.0, 1.0, 1.0, 1.0, 1.0, 1.0, 1.0, 1.0, 1.0, 1.0, 1.0, 1.0, 1.0, 1.0, 1.0, 1.0, 1.0, 1.0, 1.0, 1.0, 1.0, 1.0, 1.0, 1.0, 1.0, 1.0, 1.0, 1.0, 1.0, 1.0, 1.0, 1.0, 1.0, 1.0, 1.0, 1.0, 1.0, 1.0, 1.0, 1.0, 1.0, 1.0, 1.0, 1.0, 1.0, 1.0, 1.0, 1.0, 1.0, 1.0, 1.0, 1.0, 1.0, 1.0, 1.0, 1.0, 1.0, 1.0, 1.0, 1.0, 1.0, 1.0, 1.0, 1.0, 1.0, 1.0, 1.0, 1.0, 1.0, 1.0, 1.0, 1.0, 1.0, 1.0, 1.0, 1.0, 1.0, 1.0, 1.0, 1.0, 1.0, 1.0, 1.0, 1.0, 1.0, 1.0, 1.0, 1.0, 1.0, 1.0, 1.0, 1.0, 1.0, 1.0, 1.0, 1.0, 1.0, 1.0, 1.0, 1.0, 1.0, 1.0, 1.0, 1.0, 1.0, 1.0, 1.0, 1.0, 1.0, 1.0, 1.0, 1.0, 1.0, 1.0, 1.0, 1.0, 1.0, 1.0, 1.0, 1.0, 1.0, 1.0, 1.0, 1.0, 1.0, 1.0, 1.0, 1.0, 1.0, 1.0, 1.0, 1.0, 1.0, 1.0, 1.0, 1.0, 1.0, 1.0, 1.0, 1.0, 1.0, 1.0, 1.0, 1.0, 1.0, 1.0, 1.0, 1.0, 1.0, 1.0, 1.0, 1.0, 1.0, 1.0, 1.0, 1.0, 1.0, 1.0, 1.0, 1.0, 1.0, 1.0, 1.0, 1.0, 1.0, 1.0, 1.0, 1.0, 1.0, 1.0, 1.0, 1.0, 1.0, 1.0, 1.0, 1.0, 1.0, 1.0, 1.0, 1.0, 1.0, 1.0, 1.0, 1.0, 1.0, 1.0, 1.0, 1.0, 1.0, 1.0, 1.0, 1.0, 1.0, 1.0, 1.0, 1.0, 1.0, 1.0, 1.0, 1.0, 1.0, 1.0, 1.0, 1.0, 1.0, 1.0, 1.0, 1.0, 1.0, 1.0, 1.0, 1.0, 1.0, 1.0, 1.0, 1.0, 1.0, 1.0, 1.0, 1.0, 1.0, 1.0, 1.0, 1.0, 1.0, 1.0, 1.0, 1.0, 1.0, 1.0, 1.0, 1.0, 1.0, 1.0, 1.0, 1.0, 1.0, 1.0, 1.0, 1.0, 1.0, 1.0, 1.0, 1.0, 1.0, 1.0, 1.0, 1.0, 1.0, 1.0, 1.0, 1.0, 1.0, 1.0, 1.0, 1.0, 1.0, 1.0, 1.0, 1.0, 1.0, 1.0, 1.0, 1.0, 1.0, 1.0, 1.0, 1.0, 1.0, 1.0, 1.0, 1.0, 1.0, 1.0, 1.0, 1.0, 1.0, 1.0, 1.0, 1.0, 1.0, 1.0, 1.0, 1.0, 1.0, 1.0, 1.0, 1.0, 1.0, 1.0, 1.0, 1.0, 1.0, 1.0, 1.0, 1.0, 1.0, 1.0, 1.0, 1.0, 1.0, 1.0, 1.0, 1.0, 1.0, 1.0, 1.0, 1.0, 1.0, 1.0, 1.0, 1.0, 1.0, 1.0, 1.0, 1.0, 1.0, 1.0, 1.0, 1.0, 1.0, 1.0, 1.0, 1.0, 1.0, 1.0, 1.0, 1.0, 1.0, 1.0, 1.0, 1.0, 1.0, 1.0, 1.0, 1.0, 1.0, 1.0, 1.0, 1.0, 1.0, 1.0, 1.0, 1.0, 1.0, 1.0, 1.0, 1.0, 1.0, 1.0, 1.0, 1.0, 1.0, 1.0, 1.0, 1.0, 1.0, 1.0, 1.0, 1.0, 1.0, 1.0, 1.0, 1.0, 1.0, 1.0, 1.0, 1.0, 1.0, 1.0, 1.0, 1.0, 1.0, 1.0, 1.0, 1.0, 1.0, 1.0, 1.0, 1.0, 1.0, 1.0, 1.0, 1.0, 1.0, 1.0, 1.0, 1.0, 1.0, 1.0, 1.0, 1.0, 1.0, 1.0, 1.0, 1.0, 1.0, 1.0, 1.0, 1.0, 1.0, 1.0, 1.0, 1.0, 1.0, 1.0, 1.0, 1.0, 1.0, 1.0, 1.0, 1.0, 1.0, 1.0, 1.0, 1.0, 1.0, 1.0, 1.0, 1.0, 1.0, 1.0, 1.0, 1.0, 1.0, 1.0, 1.0, 1.0, 1.0, 1.0, 1.0, 1.0, 1.0, 1.0, 1.0, 1.0, 1.0, 1.0, 1.0, 1.0, 1.0, 1.0, 1.0, 1.0, 1.0, 1.0, 1.0, 1.0, 1.0, 1.0, 1.0, 1.0, 1.0, 1.0, 1.0, 1.0, 1.0, 1.0, 1.0, 1.0, 1.0, 1.0, 1.0, 1.0, 1.0, 1.0, 1.0, 1.0, 1.0, 1.0, 1.0, 1.0, 1.0, 1.0, 1.0, 1.0, 1.0, 1.0, 1.0, 1.0, 1.0, 1.0, 1.0, 1.0, 1.0, 1.0, 1.0, 1.0, 1.0, 1.0, 1.0, 1.0, 1.0, 1.0, 1.0, 1.0, 1.0, 1.0, 1.0, 1.0, 1.0, 1.0, 1.0, 1.0, 1.0, 1.0, 1.0, 1.0, 1.0, 1.0, 1.0, 1.0, 1.0, 1.0, 1.0, 1.0, 1.0, 1.0, 1.0, 1.0, 1.0, 1.0, 1.0, 1.0, 1.0, 1.0, 1.0, 1.0, 1.0, 1.0, 1.0, 1.0, 1.0, 1.0, 1.0, 1.0, 1.0, 1.0, 1.0, 1.0, 1.0, 1.0, 1.0, 1.0, 1.0, 1.0, 1.0, 1.0, 1.0, 1.0, 1.0, 1.0, 1.0, 1.0, 1.0, 1.0, 1.0, 1.0, 1.0, 1.0, 1.0, 1.0, 1.0, 1.0, 1.0, 1.0, 1.0, 1.0, 1.0, 1.0, 1.0, 1.0, 1.0, 1.0, 1.0, 1.0, 1.0, 1.0, 1.0, 1.0, 1.0, 1.0, 1.0, 1.0, 1.0, 1.0, 1.0, 1.0, 1.0, 1.0, 1.0, 1.0, 1.0, 1.0, 1.0, 1.0, 1.0, 1.0, 1.0, 1.0, 1.0, 1.0, 1.0, 1.0, 1.0, 1.0, 1.0, 1.0, 1.0, 1.0, 1.0, 1.0, 1.0, 1.0, 1.0, 1.0, 1.0, 1.0, 1.0, 1.0, 1.0, 1.0, 1.0, 1.0, 1.0, 1.0, 1.0, 1.0, 1.0, 1.0, 1.0, 1.0, 1.0, 1.0, 1.0, 1.0, 1.0, 1.0, 1.0, 1.0, 1.0, 1.0, 1.0, 1.0, 1.0, 1.0, 1.0, 1.0, 1.0, 1.0, 1.0, 1.0, 1.0, 1.0, 1.0, 1.0, 1.0, 1.0, 1.0, 1.0, 1.0, 1.0, 1.0, 1.0, 1.0, 1.0, 1.0, 1.0, 1.0, 1.0, 1.0, 1.0, 1.0, 1.0, 1.0, 1.0, 1.0, 1.0, 1.0, 1.0, 1.0, 1.0, 1.0, 1.0, 1.0, 1.0, 1.0, 1.0, 1.0, 1.0, 1.0, 1.0, 1.0, 1.0, 1.0, 1.0, 1.0, 1.0, 1.0, 1.0, 1.0, 1.0, 1.0, 1.0, 1.0, 1.0, 1.0, 1.0, 1.0, 1.0, 1.0, 1.0, 1.0, 1.0, 1.0, 1.0, 1.0, 1.0, 1.0, 1.0, 1.0, 1.0, 1.0, 1.0, 1.0, 1.0, 1.0, 1.0, 1.0, 1.0, 1.0, 1.0, 1.0, 1.0, 1.0, 1.0, 1.0, 1.0, 1.0, 1.0, 1.0, 1.0, 1.0, 1.0, 1.0, 1.0, 1.0, 1.0, 1.0, 1.0, 1.0, 1.0, 1.0, 1.0, 1.0, 1.0, 1.0, 1.0, 1.0, 1.0, 1.0, 1.0, 1.0, 1.0, 1.0, 1.0, 1.0, 1.0, 1.0, 1.0, 1.0, 1.0, 1.0, 1.0, 1.0, 1.0, 1.0, 1.0, 1.0, 1.0, 1.0, 1.0, 1.0, 1.0, 1.0, 1.0, 1.0, 1.0, 1.0, 1.0, 1.0, 1.0, 1.0, 1.0, 1.0, 1.0, 1.0, 1.0, 1.0, 1.0, 1.0, 1.0, 1.0, 1.0, 1.0, 1.0, 1.0, 1.0, 1.0, 1.0, 1.0, 1.0, 1.0, 1.0, 1.0, 1.0, 1.0, 1.0, 1.0, 1.0, 1.0, 1.0, 1.0, 1.0, 1.0, 1.0, 1.0, 1.0, 1.0, 1.0, 1.0, 1.0, 1.0, 1.0, 1.0, 1.0, 1.0, 1.0, 1.0, 1.0, 1.0, 1.0, 1.0, 1.0, 1.0, 1.0, 1.0, 1.0, 1.0, 1.0, 1.0, 1.0, 1.0, 1.0, 1.0, 1.0, 1.0, 1.0, 1.0, 1.0, 1.0, 1.0, 1.0, 1.0, 1.0, 1.0, 1.0, 1.0, 1.0, 1.0, 1.0, 1.0, 1.0, 1.0, 1.0, 1.0, 1.0, 1.0, 1.0, 1.0, 1.0, 1.0, 1.0, 1.0, 1.0, 1.0, 1.0, 1.0, 1.0, 1.0, 1.0, 1.0, 1.0, 1.0, 1.0, 1.0, 1.0, 1.0, 1.0, 1.0, 1.0, 1.0, 1.0, 1.0, 1.0, 1.0, 1.0, 1.0, 1.0, 1.0, 1.0, 1.0, 1.0, 1.0, 1.0, 1.0, 1.0, 1.0, 1.0, 1.0, 1.0, 1.0, 1.0, 1.0, 1.0, 1.0, 1.0, 1.0, 1.0, 1.0, 1.0, 1.0, 1.0, 1.0, 1.0, 1.0, 1.0, 1.0, 1.0, 1.0, 1.0, 1.0, 1.0, 1.0, 1.0, 1.0, 1.0, 1.0, 1.0, 1.0, 1.0, 1.0, 1.0, 1.0, 1.0, 1.0, 1.0, 1.0, 1.0, 1.0, 1.0, 1.0, 1.0, 1.0, 1.0, 1.0, 1.0, 1.0, 1.0, 1.0, 1.0, 1.0, 1.0, 1.0, 1.0, 1.0, 1.0, 1.0, 1.0, 1.0, 1.0, 1.0, 1.0, 1.0, 1.0, 1.0, 1.0, 1.0, 1.0, 1.0, 1.0, 1.0, 1.0, 1.0, 1.0, 1.0, 1.0, 1.0, 1.0, 1.0, 1.0, 1.0, 1.0, 1.0, 1.0, 1.0, 1.0, 1.0, 1.0, 1.0, 1.0, 1.0, 1.0, 1.0, 1.0, 1.0, 1.0, 1.0, 1.0, 1.0, 1.0, 1.0, 1.0, 1.0, 1.0, 1.0, 1.0, 1.0, 1.0, 1.0, 1.0, 1.0, 1.0, 1.0, 1.0, 1.0, 1.0, 1.0, 1.0, 1.0, 1.0, 1.0, 1.0, 1.0, 1.0, 1.0, 1.0, 1.0, 1.0, 1.0, 1.0, 1.0, 1.0, 1.0, 1.0, 1.0, 1.0, 1.0, 1.0, 1.0, 1.0, 1.0, 1.0, 1.0, 1.0, 1.0, 1.0, 1.0, 1.0, 1.0, 1.0, 1.0, 1.0, 1.0, 1.0, 1.0, 1.0, 1.0, 1.0, 1.0, 1.0, 1.0, 1.0, 1.0, 1.0, 1.0, 1.0, 1.0, 1.0, 1.0, 1.0, 1.0, 1.0, 1.0, 1.0, 1.0, 1.0, 1.0, 1.0, 1.0, 1.0, 1.0, 1.0, 1.0, 1.0, 1.0, 1.0, 1.0, 1.0, 1.0, 1.0, 1.0, 1.0, 1.0, 1.0, 1.0, 1.0, 1.0, 1.0, 1.0, 1.0, 1.0, 1.0, 1.0, 1.0, 1.0, 1.0, 1.0, 1.0, 1.0, 1.0, 1.0, 1.0, 1.0, 1.0, 1.0, 1.0, 1.0, 1.0, 1.0, 1.0, 1.0, 1.0, 1.0, 1.0, 1.0, 1.0, 1.0, 1.0, 1.0, 1.0, 1.0, 1.0, 1.0, 1.0, 1.0, 1.0, 1.0, 1.0, 1.0, 1.0, 1.0, 1.0, 1.0, 1.0, 1.0, 1.0, 1.0, 1.0, 1.0, 1.0, 1.0, 1.0, 1.0, 1.0, 1.0, 1.0, 1.0, 1.0, 1.0, 1.0, 1.0, 1.0, 1.0, 1.0, 1.0, 1.0, 1.0, 1.0, 1.0, 1.0, 1.0, 1.0, 1.0, 1.0, 1.0, 1.0, 1.0, 1.0, 1.0, 1.0, 1.0, 1.0, 1.0, 1.0, 1.0, 1.0, 1.0, 1.0, 1.0, 1.0, 1.0, 1.0, 1.0, 1.0, 1.0, 1.0, 1.0, 1.0, 1.0, 1.0, 1.0, 1.0, 1.0, 1.0, 1.0, 1.0, 1.0, 1.0, 1.0, 1.0, 1.0, 1.0, 1.0, 1.0, 1.0, 1.0, 1.0, 1.0, 1.0, 1.0, 1.0, 1.0, 1.0, 1.0, 1.0, 1.0, 1.0, 1.0, 1.0, 1.0, 1.0, 1.0, 1.0, 1.0, 1.0, 1.0, 1.0, 1.0, 1.0, 1.0, 1.0, 1.0, 1.0, 1.0, 1.0, 1.0, 1.0, 1.0, 1.0, 1.0, 1.0, 1.0, 1.0, 1.0, 1.0, 1.0, 1.0, 1.0, 1.0, 1.0, 1.0, 1.0, 1.0, 1.0, 1.0, 1.0, 1.0, 1.0, 1.0, 1.0, 1.0, 1.0, 1.0, 1.0, 1.0, 1.0, 1.0, 1.0, 1.0, 1.0, 1.0, 1.0, 1.0, 1.0, 1.0, 1.0, 1.0, 1.0, 1.0, 1.0, 1.0, 1.0, 1.0, 1.0, 1.0, 1.0, 1.0, 1.0, 1.0, 1.0, 1.0, 1.0, 1.0, 1.0, 1.0, 1.0, 1.0, 1.0, 1.0, 1.0, 1.0, 1.0, 1.0, 1.0, 1.0, 1.0, 1.0, 1.0, 1.0, 1.0, 1.0, 1.0, 1.0, 1.0, 1.0, 1.0, 1.0, 1.0, 1.0, 1.0, 1.0, 1.0, 1.0, 1.0, 1.0, 1.0, 1.0, 1.0, 1.0, 1.0, 1.0, 1.0, 1.0, 1.0, 1.0, 1.0, 1.0, 1.0, 1.0, 1.0, 1.0, 1.0, 1.0, 1.0, 1.0, 1.0, 1.0, 1.0, 1.0, 1.0, 1.0, 1.0, 1.0, 1.0, 1.0, 1.0, 1.0, 1.0, 1.0, 1.0, 1.0, 1.0, 1.0, 1.0, 1.0, 1.0, 1.0, 1.0, 1.0, 1.0, 1.0, 1.0, 1.0, 1.0, 1.0, 1.0, 1.0, 1.0, 1.0, 1.0, 1.0, 1.0, 1.0, 1.0, 1.0, 1.0, 1.0, 1.0, 1.0, 1.0, 1.0, 1.0, 1.0, 1.0, 1.0, 1.0, 1.0, 1.0, 1.0, 1.0, 1.0, 1.0, 1.0, 1.0, 1.0, 1.0, 1.0, 1.0, 1.0, 1.0, 1.0, 1.0, 1.0, 1.0, 1.0, 1.0, 1.0, 1.0, 1.0, 1.0, 1.0, 1.0, 1.0, 1.0, 1.0, 1.0, 1.0, 1.0, 1.0, 1.0, 1.0, 1.0, 1.0, 1.0, 1.0, 1.0, 1.0, 1.0, 1.0, 1.0, 1.0, 1.0, 1.0, 1.0, 1.0, 1.0, 1.0, 1.0, 1.0, 1.0, 1.0, 1.0, 1.0, 1.0, 1.0, 1.0, 1.0, 1.0, 1.0, 1.0, 1.0, 1.0, 1.0, 1.0, 1.0, 1.0, 1.0, 1.0, 1.0, 1.0, 1.0, 1.0, 1.0, 1.0, 1.0, 1.0, 1.0, 1.0, 1.0, 1.0, 1.0, 1.0, 1.0, 1.0, 1.0, 1.0, 1.0, 1.0, 1.0, 1.0, 1.0, 1.0, 1.0, 1.0, 1.0, 1.0, 1.0, 1.0, 1.0, 1.0, 1.0, 1.0, 1.0, 1.0, 1.0, 1.0, 1.0, 1.0, 1.0, 1.0, 1.0, 1.0, 1.0, 1.0, 1.0, 1.0, 1.0, 1.0, 1.0, 1.0, 1.0, 1.0, 1.0, 1.0, 1.0, 1.0, 1.0, 1.0, 1.0, 1.0, 1.0, 1.0, 1.0, 1.0, 1.0, 1.0, 1.0, 1.0, 1.0, 1.0, 1.0, 1.0, 1.0, 1.0, 1.0, 1.0, 1.0, 1.0, 1.0, 1.0, 1.0, 1.0, 1.0, 1.0, 1.0, 1.0, 1.0, 1.0, 1.0, 1.0, 1.0, 1.0, 1.0, 1.0, 1.0, 1.0, 1.0, 1.0, 1.0, 1.0, 1.0, 1.0, 1.0, 1.0, 1.0, 1.0, 1.0, 1.0, 1.0, 1.0, 1.0, 1.0, 1.0, 1.0, 1.0, 1.0, 1.0, 1.0, 1.0, 1.0, 1.0, 1.0, 1.0, 1.0, 1.0, 1.0, 1.0, 1.0, 1.0, 1.0, 1.0, 1.0, 1.0, 1.0, 1.0, 1.0, 1.0, 1.0, 1.0, 1.0, 1.0, 1.0, 1.0, 1.0, 1.0, 1.0, 1.0, 1.0, 1.0, 1.0, 1.0, 1.0, 1.0, 1.0, 1.0, 1.0, 1.0, 1.0, 1.0, 1.0, 1.0, 1.0, 1.0, 1.0, 1.0, 1.0, 1.0, 1.0, 1.0, 1.0, 1.0, 1.0, 1.0, 1.0, 1.0, 1.0, 1.0, 1.0, 1.0, 1.0, 1.0, 1.0, 1.0, 1.0, 1.0, 1.0, 1.0, 1.0, 1.0, 1.0, 1.0, 1.0, 1.0, 1.0, 1.0, 1.0, 1.0, 1.0, 1.0, 1.0, 1.0, 1.0, 1.0, 1.0, 1.0, 1.0, 1.0, 1.0, 1.0, 1.0, 1.0, 1.0, 1.0, 1.0, 1.0, 1.0, 1.0, 1.0, 1.0, 1.0, 1.0, 1.0, 1.0, 1.0, 1.0, 1.0, 1.0, 1.0, 1.0, 1.0, 1.0, 1.0, 1.0, 1.0, 1.0, 1.0, 1.0, 1.0, 1.0, 1.0, 1.0, 1.0, 1.0, 1.0, 1.0, 1.0, 1.0, 1.0, 1.0, 1.0, 1.0, 1.0, 1.0, 1.0, 1.0, 1.0, 1.0, 1.0, 1.0, 1.0, 1.0, 1.0, 1.0, 1.0, 1.0, 1.0, 1.0, 1.0, 1.0, 1.0, 1.0, 1.0, 1.0, 1.0, 1.0, 1.0, 1.0, 1.0, 1.0, 1.0, 1.0, 1.0, 1.0, 1.0, 1.0, 1.0, 1.0, 1.0, 1.0, 1.0, 1.0, 1.0, 1.0, 1.0, 1.0, 1.0, 1.0, 1.0, 1.0, 1.0, 1.0, 1.0, 1.0, 1.0, 1.0, 1.0, 1.0, 1.0, 1.0, 1.0, 1.0, 1.0, 1.0, 1.0, 1.0, 1.0, 1.0, 1.0, 1.0, 1.0, 1.0, 1.0, 1.0, 1.0, 1.0, 1.0, 1.0, 1.0, 1.0, 1.0, 1.0, 1.0, 1.0, 1.0, 1.0, 1.0, 1.0, 1.0, 1.0, 1.0, 1.0, 1.0, 1.0, 1.0, 1.0, 1.0, 1.0, 1.0, 1.0, 1.0, 1.0, 1.0, 1.0, 1.0, 1.0, 1.0, 1.0, 1.0, 1.0, 1.0, 1.0, 1.0, 1.0, 1.0, 1.0, 1.0, 1.0, 1.0, 1.0, 1.0, 1.0, 1.0, 1.0, 1.0, 1.0, 1.0, 1.0, 1.0, 1.0, 1.0, 1.0, 1.0, 1.0, 1.0, 1.0, 1.0, 1.0, 1.0, 1.0, 1.0, 1.0, 1.0, 1.0, 1.0, 1.0, 1.0, 1.0, 1.0, 1.0, 1.0, 1.0, 1.0, 1.0, 1.0, 1.0, 1.0, 1.0, 1.0, 1.0, 1.0, 1.0, 1.0, 1.0, 1.0, 1.0, 1.0, 1.0, 1.0, 1.0, 1.0, 1.0, 1.0, 1.0, 1.0, 1.0, 1.0, 1.0, 1.0, 1.0, 1.0, 1.0, 1.0, 1.0, 1.0, 1.0, 1.0, 1.0, 1.0, 1.0, 1.0, 1.0, 1.0, 1.0, 1.0, 1.0, 1.0, 1.0, 1.0, 1.0, 1.0, 1.0, 1.0, 1.0, 1.0, 1.0, 1.0, 1.0, 1.0, 1.0, 1.0, 1.0, 1.0, 1.0, 1.0, 1.0, 1.0, 1.0, 1.0, 1.0, 1.0, 1.0, 1.0, 1.0, 1.0, 1.0, 1.0, 1.0, 1.0, 1.0, 1.0, 1.0, 1.0, 1.0, 1.0, 1.0, 1.0, 1.0, 1.0, 1.0, 1.0, 1.0, 1.0, 1.0, 1.0, 1.0, 1.0, 1.0, 1.0, 1.0, 1.0, 1.0, 1.0, 1.0, 1.0, 1.0, 1.0, 1.0, 1.0, 1.0, 1.0, 1.0, 1.0, 1.0, 1.0, 1.0, 1.0, 1.0, 1.0, 1.0, 1.0, 1.0, 1.0, 1.0, 1.0, 1.0, 1.0, 1.0, 1.0, 1.0, 1.0, 1.0, 1.0, 1.0, 1.0, 1.0, 1.0, 1.0, 1.0, 1.0, 1.0, 1.0, 1.0, 1.0, 1.0, 1.0, 1.0, 1.0, 1.0, 1.0, 1.0, 1.0, 1.0, 1.0, 1.0, 1.0, 1.0, 1.0, 1.0, 1.0, 1.0, 1.0, 1.0, 1.0, 1.0, 1.0, 1.0, 1.0, 1.0, 1.0, 1.0, 1.0, 1.0, 1.0, 1.0, 1.0, 1.0, 1.0, 1.0, 1.0, 1.0, 1.0, 1.0, 1.0, 1.0, 1.0, 1.0, 1.0, 1.0, 1.0, 1.0, 1.0, 1.0, 1.0, 1.0, 1.0, 1.0, 1.0, 1.0, 1.0, 1.0, 1.0, 1.0, 1.0, 1.0, 1.0, 1.0, 1.0, 1.0, 1.0, 1.0, 1.0, 1.0, 1.0, 1.0, 1.0, 1.0, 1.0, 1.0, 1.0, 1.0, 1.0, 1.0, 1.0, 1.0, 1.0, 1.0, 1.0, 1.0, 1.0, 1.0, 1.0, 1.0, 1.0, 1.0, 1.0, 1.0, 1.0, 1.0, 1.0, 1.0, 1.0, 1.0, 1.0, 1.0, 1.0, 1.0, 1.0, 1.0, 1.0, 1.0, 1.0, 1.0, 1.0, 1.0, 1.0, 1.0, 1.0, 1.0, 1.0, 1.0, 1.0, 1.0, 1.0, 1.0, 1.0, 1.0, 1.0, 1.0, 1.0, 1.0, 1.0, 1.0, 1.0, 1.0, 1.0, 1.0, 1.0, 1.0, 1.0, 1.0, 1.0, 1.0, 1.0, 1.0, 1.0, 1.0, 1.0, 1.0, 1.0, 1.0, 1.0, 1.0, 1.0, 1.0, 1.0, 1.0, 1.0, 1.0, 1.0, 1.0, 1.0, 1.0, 1.0, 1.0, 1.0, 1.0, 1.0, 1.0, 1.0, 1.0, 1.0, 1.0, 1.0, 1.0, 1.0, 1.0, 1.0, 1.0, 1.0, 1.0, 1.0, 1.0, 1.0, 1.0, 1.0, 1.0, 1.0, 1.0, 1.0, 1.0, 1.0, 1.0, 1.0, 1.0, 1.0, 1.0, 1.0, 1.0, 1.0, 1.0, 1.0, 1.0, 1.0, 1.0, 1.0, 1.0, 1.0, 1.0, 1.0, 1.0, 1.0, 1.0, 1.0, 1.0, 1.0, 1.0, 1.0, 1.0, 1.0, 1.0, 1.0, 1.0, 1.0, 1.0, 1.0, 1.0, 1.0, 1.0, 1.0, 1.0, 1.0, 1.0, 1.0, 1.0, 1.0, 1.0, 1.0, 1.0, 1.0, 1.0, 1.0, 1.0, 1.0, 1.0, 1.0, 1.0, 1.0, 1.0, 1.0, 1.0, 1.0, 1.0, 1.0, 1.0, 1.0, 1.0, 1.0, 1.0, 1.0, 1.0, 1.0, 1.0, 1.0, 1.0, 1.0, 1.0, 1.0, 1.0, 1.0, 1.0, 1.0, 1.0, 1.0, 1.0, 1.0, 1.0, 1.0, 1.0, 1.0, 1.0, 1.0, 1.0, 1.0, 1.0, 1.0, 1.0, 1.0, 1.0, 1.0, 1.0, 1.0, 1.0, 1.0, 1.0, 1.0, 1.0, 1.0, 1.0, 1.0, 1.0, 1.0, 1.0, 1.0, 1.0, 1.0, 1.0, 1.0, 1.0, 1.0, 1.0, 1.0, 1.0, 1.0, 1.0, 1.0, 1.0, 1.0, 1.0, 1.0, 1.0, 1.0, 1.0, 1.0, 1.0, 1.0, 1.0, 1.0, 1.0, 1.0, 1.0, 1.0, 1.0, 1.0, 1.0, 1.0, 1.0, 1.0, 1.0, 1.0, 1.0, 1.0, 1.0, 1.0, 1.0, 1.0, 1.0, 1.0, 1.0, 1.0, 1.0, 1.0, 1.0, 1.0, 1.0, 1.0, 1.0, 1.0, 1.0, 1.0, 1.0, 1.0, 1.0, 1.0, 1.0, 1.0, 1.0, 1.0, 1.0, 1.0, 1.0, 1.0, 1.0, 1.0, 1.0, 1.0, 1.0, 1.0, 1.0, 1.0, 1.0, 1.0, 1.0, 1.0, 1.0, 1.0, 1.0, 1.0, 1.0, 1.0, 1.0, 1.0, 1.0, 1.0, 1.0, 1.0, 1.0, 1.0, 1.0, 1.0, 1.0, 1.0, 1.0, 1.0, 1.0, 1.0, 1.0, 1.0, 1.0, 1.0, 1.0, 1.0, 1.0, 1.0, 1.0, 1.0, 1.0, 1.0, 1.0, 1.0, 1.0, 1.0, 1.0, 1.0, 1.0, 1.0, 1.0, 1.0, 1.0, 1.0, 1.0, 1.0, 1.0, 1.0, 1.0, 1.0, 1.0, 1.0, 1.0, 1.0, 1.0, 1.0, 1.0, 1.0, 1.0, 1.0, 1.0, 1.0, 1.0, 1.0, 1.0, 1.0, 1.0, 1.0, 1.0, 1.0, 1.0, 1.0, 1.0, 1.0, 1.0, 1.0, 1.0, 1.0, 1.0, 1.0, 1.0, 1.0, 1.0, 1.0, 1.0, 1.0, 1.0, 1.0, 1.0, 1.0, 1.0, 1.0, 1.0, 1.0, 1.0, 1.0, 1.0, 1.0, 1.0, 1.0, 1.0, 1.0, 1.0, 1.0, 1.0, 1.0, 1.0, 1.0, 1.0, 1.0, 1.0, 1.0, 1.0, 1.0, 1.0, 1.0, 1.0, 1.0, 1.0, 1.0, 1.0, 1.0, 1.0, 1.0, 1.0, 1.0, 1.0, 1.0, 1.0, 1.0, 1.0, 1.0, 1.0, 1.0, 1.0, 1.0, 1.0, 1.0, 1.0, 1.0, 1.0, 1.0, 1.0, 1.0, 1.0, 1.0, 1.0, 1.0, 1.0, 1.0, 1.0, 1.0, 1.0, 1.0, 1.0, 1.0, 1.0, 1.0, 1.0, 1.0, 1.0, 1.0, 1.0, 1.0, 1.0, 1.0, 1.0, 1.0, 1.0, 1.0, 1.0, 1.0, 1.0, 1.0, 1.0, 1.0, 1.0, 1.0, 1.0, 1.0, 1.0, 1.0, 1.0, 1.0, 1.0, 1.0, 1.0, 1.0, 1.0, 1.0, 1.0, 1.0, 1.0, 1.0, 1.0, 1.0, 1.0, 1.0, 1.0, 1.0, 1.0, 1.0, 1.0, 1.0, 1.0, 1.0, 1.0, 1.0, 1.0, 1.0, 1.0, 1.0, 1.0, 1.0, 1.0, 1.0, 1.0, 1.0, 1.0, 1.0, 1.0, 1.0, 1.0, 1.0, 1.0, 1.0, 1.0, 1.0, 1.0, 1.0, 1.0, 1.0, 1.0, 1.0, 1.0, 1.0, 1.0, 1.0, 1.0, 1.0, 1.0, 1.0, 1.0, 1.0, 1.0, 1.0, 1.0, 1.0, 1.0, 1.0, 1.0, 1.0, 1.0, 1.0, 1.0, 1.0, 1.0, 1.0, 1.0, 1.0, 1.0, 1.0, 1.0, 1.0, 1.0, 1.0, 1.0, 1.0, 1.0, 1.0, 1.0, 1.0, 1.0, 1.0, 1.0, 1.0, 1.0, 1.0, 1.0, 1.0, 1.0, 1.0, 1.0, 1.0, 1.0, 1.0, 1.0, 1.0, 1.0, 1.0, 1.0, 1.0, 1.0, 1.0, 1.0, 1.0, 1.0, 1.0, 1.0, 1.0, 1.0, 1.0, 1.0, 1.0, 1.0, 1.0, 1.0, 1.0, 1.0, 1.0, 1.0, 1.0, 1.0, 1.0, 1.0, 1.0, 1.0, 1.0, 1.0, 1.0, 1.0, 1.0, 1.0, 1.0, 1.0, 1.0, 1.0, 1.0, 1.0, 1.0, 1.0, 1.0, 1.0, 1.0, 1.0, 1.0, 1.0, 1.0, 1.0, 1.0, 1.0, 1.0, 1.0, 1.0, 1.0, 1.0, 1.0, 1.0, 1.0, 1.0, 1.0, 1.0, 1.0, 1.0, 1.0, 1.0, 1.0, 1.0, 1.0, 1.0, 1.0, 1.0, 1.0, 1.0, 1.0, 1.0, 1.0, 1.0, 1.0, 1.0, 1.0, 1.0, 1.0, 1.0, 1.0, 1.0, 1.0, 1.0, 1.0, 1.0, 1.0, 1.0, 1.0, 1.0, 1.0, 1.0, 1.0, 1.0, 1.0, 1.0, 1.0, 1.0, 1.0, 1.0, 1.0, 1.0, 1.0, 1.0, 1.0, 1.0, 1.0, 1.0, 1.0, 1.0, 1.0, 1.0, 1.0, 1.0, 1.0, 1.0, 1.0, 1.0, 1.0, 1.0, 1.0, 1.0, 1.0, 1.0, 1.0, 1.0, 1.0, 1.0, 1.0, 1.0, 1.0, 1.0, 1.0, 1.0, 1.0, 1.0, 1.0, 1.0, 1.0, 1.0, 1.0, 1.0, 1.0, 1.0, 1.0, 1.0, 1.0, 1.0, 1.0, 1.0, 1.0, 1.0, 1.0, 1.0, 1.0, 1.0, 1.0, 1.0, 1.0, 1.0, 1.0, 1.0, 1.0, 1.0, 1.0, 1.0, 1.0, 1.0, 1.0, 1.0, 1.0, 1.0, 1.0, 1.0, 1.0, 1.0, 1.0, 1.0, 1.0, 1.0, 1.0, 1.0, 1.0, 1.0, 1.0, 1.0, 1.0, 1.0, 1.0, 1.0, 1.0, 1.0, 1.0, 1.0, 1.0, 1.0, 1.0, 1.0, 1.0, 1.0, 1.0, 1.0, 1.0, 1.0, 1.0, 1.0, 1.0])
me_cube_005.update()
arm_armature = bpy.data.armatures.new('Armature')  # bones are not reproduced

# ---- objects
ob_bipedenemy = bpy.data.objects.new('BipedEnemy', me_cube_005)
ob_armature = bpy.data.objects.new('Armature', arm_armature)

# ---- transforms, parenting, visibility, modifiers, constraints
ob_bipedenemy.parent = ob_armature
ob_bipedenemy.location = (0.0, 0.0, 0.0)
_vg = ob_bipedenemy.vertex_groups.new(name='Head')
for _i, _w in zip([0, 1, 2, 3, 8, 9, 12, 13, 16, 17, 72, 73, 76, 77, 128, 129, 130, 131, 132, 133, 134, 135, 136, 137, 138, 139, 140, 141, 142, 143, 144, 145, 146, 147, 148, 149, 150, 151, 152, 153, 154, 155, 156, 157, 158, 159, 160, 161, 162, 163, 164, 165, 166, 167, 168, 169, 170, 171, 172, 173, 174, 175, 176, 177, 178, 179, 180, 181, 182, 183, 184, 185, 186, 187, 188, 189, 190, 191, 192, 193, 194, 195, 196, 197, 198, 199, 200, 201, 202, 203, 204, 205, 206, 207, 208, 209, 210, 211, 212, 213, 214, 215, 216, 217, 218, 219, 220, 221, 222, 223], [0.0, 0.0, 0.0, 0.0, 0.0, 0.0, 0.0, 0.0, 0.0, 0.0, 0.0, 0.0, 0.0, 0.0, 1.0, 1.0, 1.0, 1.0, 1.0, 1.0, 1.0, 1.0, 1.0, 1.0, 1.0, 1.0, 1.0, 1.0, 1.0, 1.0, 1.0, 1.0, 1.0, 1.0, 1.0, 1.0, 1.0, 1.0, 1.0, 1.0, 1.0, 1.0, 1.0, 1.0, 1.0, 1.0, 1.0, 1.0, 1.0, 1.0, 1.0, 1.0, 1.0, 1.0, 1.0, 1.0, 1.0, 1.0, 1.0, 1.0, 1.0, 1.0, 1.0, 1.0, 1.0, 1.0, 1.0, 1.0, 1.0, 1.0, 1.0, 1.0, 1.0, 1.0, 1.0, 1.0, 1.0, 1.0, 1.0, 1.0, 1.0, 1.0, 1.0, 1.0, 1.0, 1.0, 1.0, 1.0, 1.0, 1.0, 1.0, 1.0, 1.0, 1.0, 1.0, 1.0, 1.0, 1.0, 1.0, 1.0, 1.0, 1.0, 1.0, 1.0, 1.0, 1.0, 1.0, 1.0, 1.0, 1.0]): _vg.add([_i], _w, 'REPLACE')
_vg = ob_bipedenemy.vertex_groups.new(name='Root')
_vg = ob_bipedenemy.vertex_groups.new(name='LowerMouth')
for _i, _w in zip([0, 1, 2, 3, 4, 5, 6, 7, 8, 9, 10, 11, 12, 13, 14, 15, 16, 17, 18, 19, 20, 28, 32, 40, 41, 42, 43, 44, 45, 46, 47, 49, 50, 53, 54, 57, 58, 60, 61, 62, 63, 68, 69, 70, 72, 73, 74, 75, 76, 77, 78, 79, 80, 81, 82, 83, 85, 86, 87, 88, 89, 90, 92, 93, 94, 95, 96, 97, 98, 99, 100, 101, 102, 103, 104, 105, 106, 108, 110, 112, 113, 114, 116, 117, 118, 119, 120, 121, 122, 124, 126, 127, 128, 129, 130, 131, 132, 133, 134, 135, 136, 137, 138, 139, 140, 141, 142, 143, 144, 145, 146, 147, 148, 149, 150, 151, 152, 153, 154, 155, 156, 157, 158, 159, 160, 161, 162, 163, 164, 165, 166, 167, 168, 169, 170, 171, 172, 173, 174, 175, 176, 177, 178, 179, 180, 181, 182, 183, 184, 185, 186, 187, 188, 189, 190, 191, 192, 193, 194, 195, 196, 197, 198, 199, 200, 201, 202, 203, 204, 205, 206, 207, 208, 209, 210, 211, 212, 213, 214, 215, 216, 217, 218, 219, 220, 221, 222, 223], [0.0, 0.0, 0.0, 0.0, 0.0, 0.0, 0.0, 0.0, 0.0, 0.0, 0.0, 0.0, 0.0, 0.0, 0.0, 0.0, 0.0, 0.0, 0.0, 0.0, 0.0, 0.0, 0.0, 0.0, 0.0, 0.0, 0.0, 0.0, 0.0, 0.0, 0.0, 0.0, 0.0, 0.0, 0.0, 0.0, 0.0, 0.0, 0.0, 0.0, 0.0, 0.0, 0.0, 0.0, 0.0, 0.0, 0.0, 0.0, 0.0, 0.0, 0.0, 0.0, 0.0, 0.0, 0.002326, 0.0, 0.0, 1.386e-25, 0.0, 0.0, 0.0, 0.0, 1.115e-06, 0.0, 3.489e-10, 0.0, 1.913e-05, 0.0, 0.0, 0.0, 0.0, 0.0, 1.259e-05, 0.0, 0.0, 0.0, 0.002198, 0.0, 0.0, 0.0, 0.0, 0.0, 0.0, 0.0, 0.0, 0.0, 0.0, 0.0, 0.0, 0.0, 0.0, 0.0, 0.01116, 4.55e-06, 1.103e-07, 3.631e-12, 0.003301, 1.375e-09, 7.256e-07, 5.464e-05, 4.888e-11, 0.001524, 0.002853, 9.93e-06, 1.3e-06, 0.0, 4.497e-05, 6.918e-20, 2.479e-06, 0.009129, 0.00203, 0.01934, 0.002463, 0.0005241, 7.517e-05, 4.094e-09, 0.005972, 0.3917, 0.0002749, 0.08166, 0.04593, 0.04558, 0.07612, 0.0009309, 0.0, 0.0001272, 1.84e-06, 1.541e-13, 2.081e-05, 0.0001311, 1.201e-06, 1.951e-10, 0.007322, 0.003186, 0.001533, 1.1e-05, 0.1425, 4.794e-06, 0.09757, 0.01149, 3.342e-09, 1.422e-08, 0.00328, 8.35e-07, 0.9755, 0.0004429, 0.0, 0.9819, 5.792e-05, 4.231e-15, 3.775e-13, 7.184e-08, 0.0001271, 4.036e-06, 2.142e-05, 1.127e-13, 0.007605, 0.003329, 0.003707, 2.647e-07, 0.001259, 0.05864, 0.05079, 0.004219, 0.09902, 0.0692, 1.644e-10, 0.0008089, 0.9498, 0.9962, 0.9998, 0.9974, 0.9587, 1.0, 1.171e-07, 4.686e-10, 0.006059, 0.0004123, 2.617e-10, 0.0006967, 0.9988, 0.9999, 0.00964, 0.008165, 0.007199, 3.053e-08, 0.02027, 0.05912]): _vg.add([_i], _w, 'REPLACE')
_vg = ob_bipedenemy.vertex_groups.new(name='upperMouth')
for _i, _w in zip([0, 1, 2, 3, 4, 5, 6, 7, 8, 9, 10, 12, 13, 14, 16, 17, 18, 19, 20, 21, 22, 23, 24, 25, 26, 27, 28, 29, 30, 31, 32, 33, 34, 35, 36, 37, 38, 49, 50, 52, 53, 54, 55, 56, 57, 58, 59, 60, 61, 62, 63, 64, 65, 66, 68, 69, 70, 71, 72, 73, 74, 75, 76, 77, 78, 79, 80, 81, 82, 83, 84, 86, 87, 92, 93, 94, 95, 96, 97, 98, 102, 103, 104, 105, 106, 107, 108, 109, 110, 111, 112, 113, 114, 115, 116, 117, 118, 119, 120, 121, 122, 123, 124, 125, 126, 127, 128, 129, 130, 131, 132, 133, 134, 135, 136, 137, 138, 139, 140, 141, 142, 143, 144, 145, 146, 147, 148, 149, 150, 151, 152, 153, 154, 155, 156, 157, 158, 159, 160, 161, 162, 163, 164, 165, 166, 167, 168, 169, 170, 171, 172, 173, 174, 175, 176, 177, 178, 179, 180, 181, 182, 183, 184, 185, 186, 187, 188, 189, 190, 191, 192, 193, 194, 195, 196, 197, 198, 199, 200, 201, 202, 203, 204, 205, 206, 207, 208, 209, 210, 211, 212, 213, 214, 215, 216, 217, 218, 219, 220, 221, 222, 223], [0.0, 0.0, 0.0, 0.0, 0.0, 0.0, 0.0, 0.0, 0.0, 0.0, 0.0, 0.0, 0.0, 0.0, 0.0, 0.0, 0.0, 0.0, 0.0, 0.0, 0.0005016, 9.916e-06, 0.0, 0.0, 0.0, 0.0, 0.0, 0.0, 0.0, 0.0, 0.0, 0.0, 0.0, 0.0, 0.0, 0.0, 0.0, 0.0, 0.0, 0.0, 0.0, 9.912e-09, 0.02262, 0.0, 0.0, 0.0, 6.787e-06, 0.0, 0.0, 0.0, 0.0, 0.0, 0.0, 0.0, 0.0, 0.0, 0.0, 0.0, 0.0, 4.606e-22, 0.04403, 0.0, 0.0, 0.0, 0.0, 0.0, 0.0, 0.0, 0.0, 0.0, 0.0, 0.0, 0.0, 0.0, 0.0, 0.0, 0.0, 0.0, 0.0, 0.0, 0.0, 0.0, 0.0, 0.0, 0.0, 0.0, 0.0, 0.0, 0.0, 0.05532, 0.0, 0.0, 0.0, 0.0, 0.0, 0.0, 0.0, 0.0, 0.0, 0.0, 0.0, 0.003779, 0.0, 0.0, 0.0, 0.0, 6e-05, 1.553e-08, 1.111e-09, 0.004638, 1.784e-07, 3.028e-11, 2.497e-06, 0.001137, 7.666e-12, 0.0001613, 5.449e-07, 0.0001977, 1.213e-07, 7.776e-15, 1.043e-07, 7.566e-11, 3.346e-10, 3.872e-08, 6.806e-10, 1.261e-08, 2.087e-09, 6.902e-11, 1.229e-05, 8.583e-14, 1.567e-09, 5.568e-14, 3.21e-19, 1.139e-13, 2.018e-08, 3.059e-07, 3.499e-05, 9.979e-10, 1.006e-05, 5.587e-08, 1.108e-06, 6.005e-08, 7.076e-12, 2.868e-06, 7.242e-11, 0.0003335, 2.612e-06, 5.127e-07, 2.832e-08, 1.149e-05, 2.748e-13, 1.334e-17, 1.286e-05, 1.465e-09, 0.0005627, 1.03e-09, 0.001168, 0.0002222, 0.009787, 0.1513, 0.1166, 1.231e-05, 1.272e-06, 1.665e-11, 6.009e-10, 0.0007207, 0.0002615, 5.481e-13, 1.182e-11, 2.454e-06, 5.066e-05, 8.423e-11, 5.95e-10, 2.744e-07, 1.194e-18, 5.056e-11, 1.706e-07, 1.936e-06, 3.022e-06, 1.316e-15, 3.772e-05, 0.0002136, 1.347e-12, 8.922e-05, 0.02414, 0.01685, 0.002834, 6.572e-05, 1.0, 0.9999, 0.9989, 0.9979, 1.0, 1.0, 0.02589, 6.998e-05, 0.5417, 0.5532, 0.999, 0.9995, 0.008363, 0.000137]): _vg.add([_i], _w, 'REPLACE')
_vg = ob_bipedenemy.vertex_groups.new(name='UpperLeg_L')
_vg.add([104, 105, 106, 107, 108, 109, 110, 111, 112, 113, 114, 115, 116, 117, 118, 119, 120, 121, 122, 123, 124, 125, 126, 127], 1.0, 'REPLACE')
_vg = ob_bipedenemy.vertex_groups.new(name='LowerLeg_L')
_vg.add([60, 61, 62, 63, 64, 65, 66, 67, 68, 69, 70, 71, 72, 73, 74, 75, 76, 77, 78, 79], 1.0, 'REPLACE')
_vg = ob_bipedenemy.vertex_groups.new(name='Foot_L')
_vg.add([0, 1, 2, 3, 4, 5, 6, 7, 8, 9, 10, 11, 12, 13, 14, 15, 16, 17, 18, 19], 1.0, 'REPLACE')
_vg = ob_bipedenemy.vertex_groups.new(name='UpperLeg_R')
_vg.add([80, 81, 82, 83, 84, 85, 86, 87, 88, 89, 90, 91, 92, 93, 94, 95, 96, 97, 98, 99, 100, 101, 102, 103], 1.0, 'REPLACE')
_vg = ob_bipedenemy.vertex_groups.new(name='Foot_R')
_vg.add([20, 21, 22, 23, 24, 25, 26, 27, 28, 29, 30, 31, 32, 33, 34, 35, 36, 37, 38, 39], 1.0, 'REPLACE')
_vg = ob_bipedenemy.vertex_groups.new(name='LowerLeg_R')
_vg.add([40, 41, 42, 43, 44, 45, 46, 47, 48, 49, 50, 51, 52, 53, 54, 55, 56, 57, 58, 59], 1.0, 'REPLACE')
_m = ob_bipedenemy.modifiers.new('Armature', 'ARMATURE')
_m.object = ob_armature
ob_armature.location = (0.0, 0.0, 0.0)

# ---- collection membership
col_collection.objects.link(ob_bipedenemy)
col_collection.objects.link(ob_armature)

# ---- scene / render settings (as saved in the file)
scene.frame_start = 1; scene.frame_end = 27; scene.frame_set(27)
scene.render.engine = 'BLENDER_EEVEE_NEXT'
scene.cycles.sampling_pattern = 'TABULATED_SOBOL'
bpy.context.view_layer.update()

# ---- added for rendering (the .blend has no active camera and no usable light): camera, sun
cam_auto = bpy.data.cameras.new('AutoCamera')
cam_auto.lens = 50.0
cam_auto.sensor_width = 36.0
cam_auto.clip_end = 1000.0
ob_auto_camera = bpy.data.objects.new('AutoCamera', cam_auto)
scene.collection.objects.link(ob_auto_camera)
ob_auto_camera.location = (2.50015, -2.92703, 2.94928)
ob_auto_camera.rotation_euler = (1.09748, -7.21219e-08, 0.694738)
scene.camera = ob_auto_camera
light_auto_sun = bpy.data.lights.new('AutoSun', 'SUN')
light_auto_sun.energy = 3.0
light_auto_sun.angle = 0.0523599
ob_auto_sun = bpy.data.objects.new('AutoSun', light_auto_sun)
scene.collection.objects.link(ob_auto_sun)
ob_auto_sun.rotation_euler = (0.872665, 0.174533, 0.523599)
bpy.context.view_layer.update()
